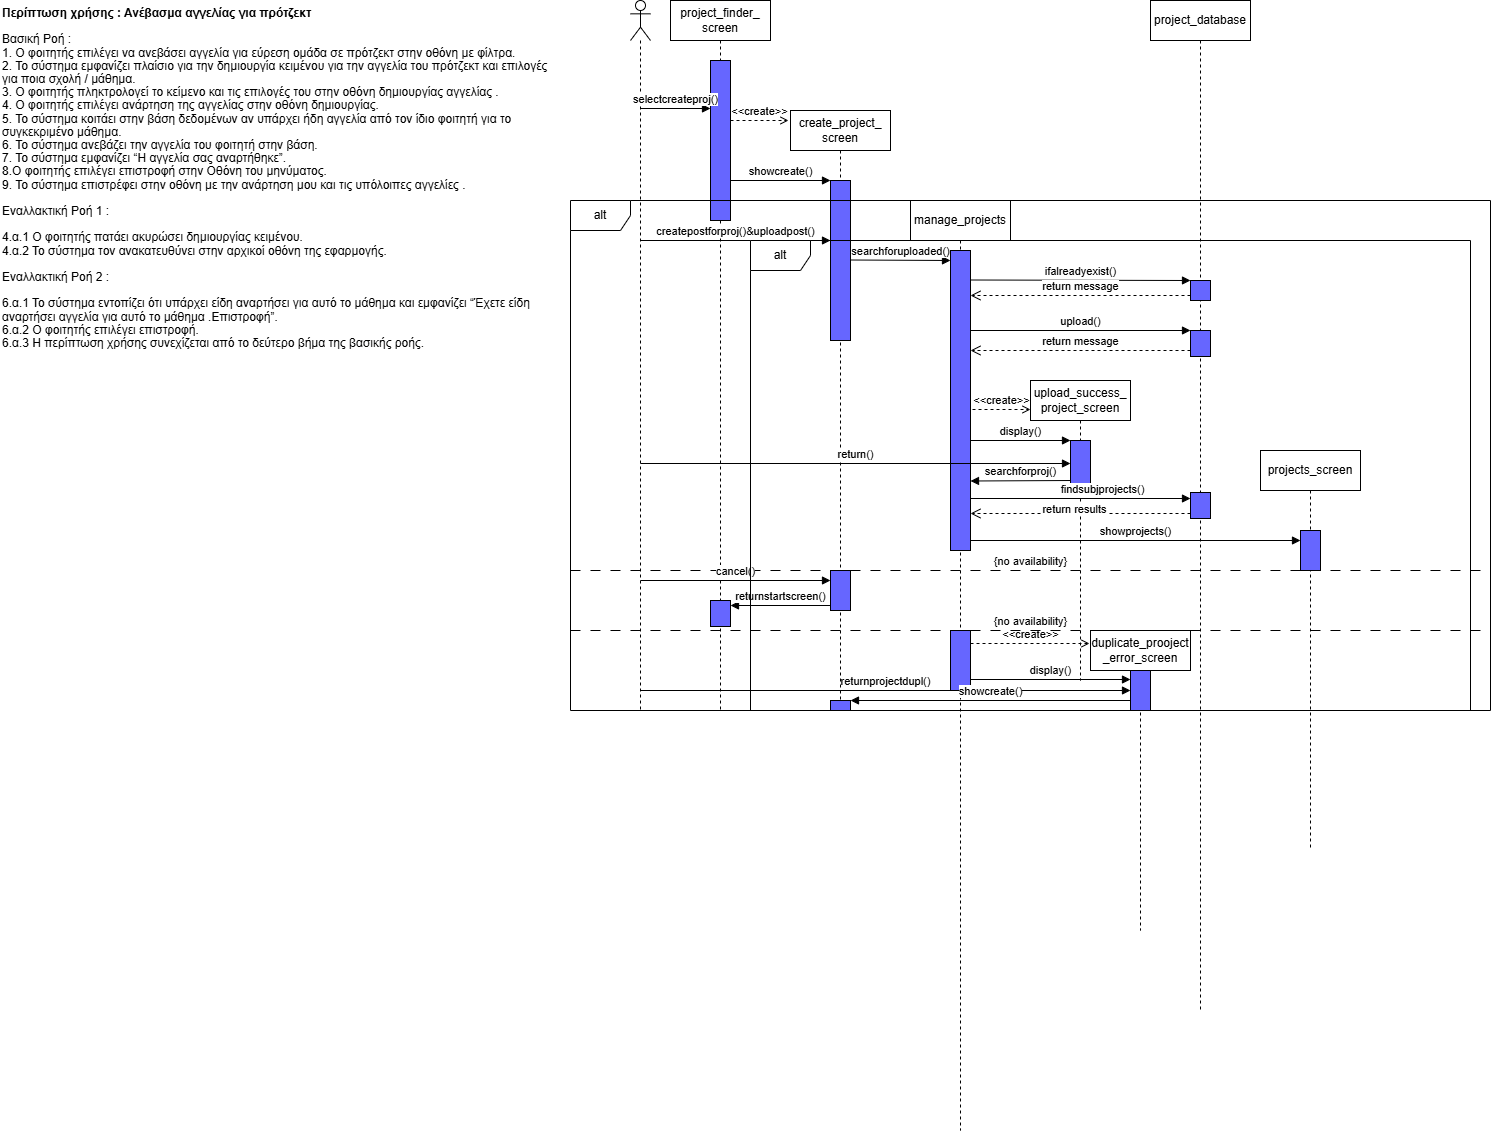

The diagram above was exported from draw.io. Its source (the exported page's mxGraphModel, read from the mxfile embedded in the PNG):
<mxGraphModel dx="2276" dy="791" grid="1" gridSize="10" guides="1" tooltips="1" connect="1" arrows="1" fold="1" page="1" pageScale="1" pageWidth="850" pageHeight="1100" math="0" shadow="0">
  <root>
    <mxCell id="0" />
    <mxCell id="1" parent="0" />
    <mxCell id="AAesBh5ojC_eatjd6MO4-1" value="" style="shape=umlLifeline;perimeter=lifelinePerimeter;whiteSpace=wrap;html=1;container=1;dropTarget=0;collapsible=0;recursiveResize=0;outlineConnect=0;portConstraint=eastwest;newEdgeStyle={&quot;curved&quot;:0,&quot;rounded&quot;:0};participant=umlActor;" vertex="1" parent="1">
      <mxGeometry x="70" y="130" width="20" height="710" as="geometry" />
    </mxCell>
    <mxCell id="AAesBh5ojC_eatjd6MO4-2" value="project_finder_&lt;div&gt;screen&lt;/div&gt;" style="shape=umlLifeline;perimeter=lifelinePerimeter;whiteSpace=wrap;html=1;container=1;dropTarget=0;collapsible=0;recursiveResize=0;outlineConnect=0;portConstraint=eastwest;newEdgeStyle={&quot;curved&quot;:0,&quot;rounded&quot;:0};" vertex="1" parent="1">
      <mxGeometry x="110" y="130" width="100" height="710" as="geometry" />
    </mxCell>
    <mxCell id="AAesBh5ojC_eatjd6MO4-14" value="" style="html=1;points=[[0,0,0,0,5],[0,1,0,0,-5],[1,0,0,0,5],[1,1,0,0,-5]];perimeter=orthogonalPerimeter;outlineConnect=0;targetShapes=umlLifeline;portConstraint=eastwest;newEdgeStyle={&quot;curved&quot;:0,&quot;rounded&quot;:0};fillColor=#6666FF;" vertex="1" parent="AAesBh5ojC_eatjd6MO4-2">
      <mxGeometry x="40" y="60" width="20" height="160" as="geometry" />
    </mxCell>
    <mxCell id="AAesBh5ojC_eatjd6MO4-41" value="" style="html=1;points=[[0,0,0,0,5],[0,1,0,0,-5],[1,0,0,0,5],[1,1,0,0,-5]];perimeter=orthogonalPerimeter;outlineConnect=0;targetShapes=umlLifeline;portConstraint=eastwest;newEdgeStyle={&quot;curved&quot;:0,&quot;rounded&quot;:0};fillColor=#6666FF;" vertex="1" parent="AAesBh5ojC_eatjd6MO4-2">
      <mxGeometry x="40" y="600" width="20" height="26" as="geometry" />
    </mxCell>
    <mxCell id="AAesBh5ojC_eatjd6MO4-3" value="create_project_&lt;div&gt;screen&lt;/div&gt;" style="shape=umlLifeline;perimeter=lifelinePerimeter;whiteSpace=wrap;html=1;container=1;dropTarget=0;collapsible=0;recursiveResize=0;outlineConnect=0;portConstraint=eastwest;newEdgeStyle={&quot;curved&quot;:0,&quot;rounded&quot;:0};" vertex="1" parent="1">
      <mxGeometry x="230" y="240" width="100" height="600" as="geometry" />
    </mxCell>
    <mxCell id="AAesBh5ojC_eatjd6MO4-17" value="" style="html=1;points=[[0,0,0,0,5],[0,1,0,0,-5],[1,0,0,0,5],[1,1,0,0,-5]];perimeter=orthogonalPerimeter;outlineConnect=0;targetShapes=umlLifeline;portConstraint=eastwest;newEdgeStyle={&quot;curved&quot;:0,&quot;rounded&quot;:0};fillColor=#6666FF;" vertex="1" parent="AAesBh5ojC_eatjd6MO4-3">
      <mxGeometry x="40" y="70" width="20" height="160" as="geometry" />
    </mxCell>
    <mxCell id="AAesBh5ojC_eatjd6MO4-4" value="manage_projects" style="shape=umlLifeline;perimeter=lifelinePerimeter;whiteSpace=wrap;html=1;container=1;dropTarget=0;collapsible=0;recursiveResize=0;outlineConnect=0;portConstraint=eastwest;newEdgeStyle={&quot;curved&quot;:0,&quot;rounded&quot;:0};" vertex="1" parent="1">
      <mxGeometry x="350" y="330" width="100" height="930" as="geometry" />
    </mxCell>
    <mxCell id="AAesBh5ojC_eatjd6MO4-5" value="" style="html=1;points=[[0,0,0,0,5],[0,1,0,0,-5],[1,0,0,0,5],[1,1,0,0,-5]];perimeter=orthogonalPerimeter;outlineConnect=0;targetShapes=umlLifeline;portConstraint=eastwest;newEdgeStyle={&quot;curved&quot;:0,&quot;rounded&quot;:0};fillColor=#6666FF;" vertex="1" parent="AAesBh5ojC_eatjd6MO4-4">
      <mxGeometry x="40" y="50" width="20" height="300" as="geometry" />
    </mxCell>
    <mxCell id="AAesBh5ojC_eatjd6MO4-6" value="upload_success_&lt;div&gt;project_screen&lt;/div&gt;" style="shape=umlLifeline;perimeter=lifelinePerimeter;whiteSpace=wrap;html=1;container=1;dropTarget=0;collapsible=0;recursiveResize=0;outlineConnect=0;portConstraint=eastwest;newEdgeStyle={&quot;curved&quot;:0,&quot;rounded&quot;:0};" vertex="1" parent="1">
      <mxGeometry x="470" y="510" width="100" height="300" as="geometry" />
    </mxCell>
    <mxCell id="AAesBh5ojC_eatjd6MO4-27" value="" style="html=1;points=[[0,0,0,0,5],[0,1,0,0,-5],[1,0,0,0,5],[1,1,0,0,-5]];perimeter=orthogonalPerimeter;outlineConnect=0;targetShapes=umlLifeline;portConstraint=eastwest;newEdgeStyle={&quot;curved&quot;:0,&quot;rounded&quot;:0};fillColor=#6666FF;" vertex="1" parent="AAesBh5ojC_eatjd6MO4-6">
      <mxGeometry x="40" y="60" width="20" height="50" as="geometry" />
    </mxCell>
    <mxCell id="AAesBh5ojC_eatjd6MO4-7" value="duplicate_prooject&lt;div&gt;_error_screen&lt;/div&gt;" style="shape=umlLifeline;perimeter=lifelinePerimeter;whiteSpace=wrap;html=1;container=1;dropTarget=0;collapsible=0;recursiveResize=0;outlineConnect=0;portConstraint=eastwest;newEdgeStyle={&quot;curved&quot;:0,&quot;rounded&quot;:0};" vertex="1" parent="1">
      <mxGeometry x="530" y="760" width="100" height="300" as="geometry" />
    </mxCell>
    <mxCell id="AAesBh5ojC_eatjd6MO4-8" value="project_database" style="shape=umlLifeline;perimeter=lifelinePerimeter;whiteSpace=wrap;html=1;container=1;dropTarget=0;collapsible=0;recursiveResize=0;outlineConnect=0;portConstraint=eastwest;newEdgeStyle={&quot;curved&quot;:0,&quot;rounded&quot;:0};" vertex="1" parent="1">
      <mxGeometry x="590" y="130" width="100" height="1010" as="geometry" />
    </mxCell>
    <mxCell id="AAesBh5ojC_eatjd6MO4-9" value="" style="html=1;points=[[0,0,0,0,5],[0,1,0,0,-5],[1,0,0,0,5],[1,1,0,0,-5]];perimeter=orthogonalPerimeter;outlineConnect=0;targetShapes=umlLifeline;portConstraint=eastwest;newEdgeStyle={&quot;curved&quot;:0,&quot;rounded&quot;:0};fillColor=#6666FF;" vertex="1" parent="AAesBh5ojC_eatjd6MO4-8">
      <mxGeometry x="40" y="280" width="20" height="20" as="geometry" />
    </mxCell>
    <mxCell id="AAesBh5ojC_eatjd6MO4-12" value="" style="html=1;points=[[0,0,0,0,5],[0,1,0,0,-5],[1,0,0,0,5],[1,1,0,0,-5]];perimeter=orthogonalPerimeter;outlineConnect=0;targetShapes=umlLifeline;portConstraint=eastwest;newEdgeStyle={&quot;curved&quot;:0,&quot;rounded&quot;:0};fillColor=#6666FF;" vertex="1" parent="AAesBh5ojC_eatjd6MO4-8">
      <mxGeometry x="40" y="330" width="20" height="26" as="geometry" />
    </mxCell>
    <mxCell id="AAesBh5ojC_eatjd6MO4-30" value="" style="html=1;points=[[0,0,0,0,5],[0,1,0,0,-5],[1,0,0,0,5],[1,1,0,0,-5]];perimeter=orthogonalPerimeter;outlineConnect=0;targetShapes=umlLifeline;portConstraint=eastwest;newEdgeStyle={&quot;curved&quot;:0,&quot;rounded&quot;:0};fillColor=#6666FF;" vertex="1" parent="AAesBh5ojC_eatjd6MO4-8">
      <mxGeometry x="40" y="492" width="20" height="26" as="geometry" />
    </mxCell>
    <mxCell id="AAesBh5ojC_eatjd6MO4-31" value="findsubjprojects()" style="html=1;verticalAlign=bottom;endArrow=block;curved=0;rounded=0;" edge="1" parent="AAesBh5ojC_eatjd6MO4-8" target="AAesBh5ojC_eatjd6MO4-30">
      <mxGeometry x="0.2" width="80" relative="1" as="geometry">
        <mxPoint x="-180" y="498" as="sourcePoint" />
        <mxPoint x="-10" y="428" as="targetPoint" />
        <mxPoint as="offset" />
      </mxGeometry>
    </mxCell>
    <mxCell id="AAesBh5ojC_eatjd6MO4-32" value="return results" style="html=1;verticalAlign=bottom;endArrow=open;dashed=1;endSize=8;curved=0;rounded=0;exitX=0;exitY=1;exitDx=0;exitDy=-5;exitPerimeter=0;" edge="1" parent="AAesBh5ojC_eatjd6MO4-8" source="AAesBh5ojC_eatjd6MO4-30">
      <mxGeometry x="0.0571" y="5" relative="1" as="geometry">
        <mxPoint x="40" y="510" as="sourcePoint" />
        <mxPoint x="-180" y="513" as="targetPoint" />
        <mxPoint as="offset" />
      </mxGeometry>
    </mxCell>
    <mxCell id="AAesBh5ojC_eatjd6MO4-13" value="selectcreateproj()" style="html=1;verticalAlign=bottom;endArrow=block;curved=0;rounded=0;" edge="1" parent="1">
      <mxGeometry width="80" relative="1" as="geometry">
        <mxPoint x="80" y="238" as="sourcePoint" />
        <mxPoint x="150" y="238" as="targetPoint" />
      </mxGeometry>
    </mxCell>
    <mxCell id="AAesBh5ojC_eatjd6MO4-15" value="&amp;lt;&amp;lt;create&amp;gt;&amp;gt;" style="endArrow=open;html=1;rounded=0;align=center;verticalAlign=bottom;dashed=1;endFill=0;labelBackgroundColor=none;" edge="1" parent="1" source="AAesBh5ojC_eatjd6MO4-14">
      <mxGeometry relative="1" as="geometry">
        <mxPoint x="178" y="250" as="sourcePoint" />
        <mxPoint x="228" y="250" as="targetPoint" />
      </mxGeometry>
    </mxCell>
    <mxCell id="AAesBh5ojC_eatjd6MO4-16" value="showcreate()" style="html=1;verticalAlign=bottom;endArrow=block;curved=0;rounded=0;" edge="1" parent="1" target="AAesBh5ojC_eatjd6MO4-17">
      <mxGeometry width="80" relative="1" as="geometry">
        <mxPoint x="170" y="310" as="sourcePoint" />
        <mxPoint x="250" y="310" as="targetPoint" />
      </mxGeometry>
    </mxCell>
    <mxCell id="AAesBh5ojC_eatjd6MO4-18" value="createpostforproj()&amp;amp;uploadpost()" style="html=1;verticalAlign=bottom;endArrow=block;curved=0;rounded=0;" edge="1" parent="1" target="AAesBh5ojC_eatjd6MO4-17">
      <mxGeometry width="80" relative="1" as="geometry">
        <mxPoint x="80" y="370" as="sourcePoint" />
        <mxPoint x="150" y="370" as="targetPoint" />
      </mxGeometry>
    </mxCell>
    <mxCell id="AAesBh5ojC_eatjd6MO4-19" value="alt" style="shape=umlFrame;whiteSpace=wrap;html=1;pointerEvents=0;movable=0;resizable=0;rotatable=0;deletable=0;editable=0;locked=1;connectable=0;" vertex="1" parent="1">
      <mxGeometry x="10" y="330" width="920" height="510" as="geometry" />
    </mxCell>
    <mxCell id="AAesBh5ojC_eatjd6MO4-20" value="searchforuploaded()" style="html=1;verticalAlign=bottom;endArrow=block;curved=0;rounded=0;" edge="1" parent="1">
      <mxGeometry width="80" relative="1" as="geometry">
        <mxPoint x="290" y="389.5" as="sourcePoint" />
        <mxPoint x="390" y="390" as="targetPoint" />
      </mxGeometry>
    </mxCell>
    <mxCell id="AAesBh5ojC_eatjd6MO4-21" value="ifalreadyexist()" style="html=1;verticalAlign=bottom;endArrow=block;curved=0;rounded=0;" edge="1" parent="1">
      <mxGeometry width="80" relative="1" as="geometry">
        <mxPoint x="410" y="409.5" as="sourcePoint" />
        <mxPoint x="630" y="410" as="targetPoint" />
      </mxGeometry>
    </mxCell>
    <mxCell id="AAesBh5ojC_eatjd6MO4-22" value="return message" style="html=1;verticalAlign=bottom;endArrow=open;dashed=1;endSize=8;curved=0;rounded=0;exitX=0;exitY=1;exitDx=0;exitDy=-5;exitPerimeter=0;" edge="1" parent="1" source="AAesBh5ojC_eatjd6MO4-9" target="AAesBh5ojC_eatjd6MO4-5">
      <mxGeometry relative="1" as="geometry">
        <mxPoint x="430" y="420" as="sourcePoint" />
        <mxPoint x="350" y="420" as="targetPoint" />
      </mxGeometry>
    </mxCell>
    <mxCell id="AAesBh5ojC_eatjd6MO4-23" value="upload()" style="html=1;verticalAlign=bottom;endArrow=block;curved=0;rounded=0;" edge="1" parent="1">
      <mxGeometry width="80" relative="1" as="geometry">
        <mxPoint x="410" y="460" as="sourcePoint" />
        <mxPoint x="630" y="460" as="targetPoint" />
      </mxGeometry>
    </mxCell>
    <mxCell id="AAesBh5ojC_eatjd6MO4-24" value="return message" style="html=1;verticalAlign=bottom;endArrow=open;dashed=1;endSize=8;curved=0;rounded=0;" edge="1" parent="1">
      <mxGeometry relative="1" as="geometry">
        <mxPoint x="630" y="480" as="sourcePoint" />
        <mxPoint x="410" y="480" as="targetPoint" />
      </mxGeometry>
    </mxCell>
    <mxCell id="AAesBh5ojC_eatjd6MO4-25" value="&amp;lt;&amp;lt;create&amp;gt;&amp;gt;" style="endArrow=open;html=1;rounded=0;align=center;verticalAlign=bottom;dashed=1;endFill=0;labelBackgroundColor=none;" edge="1" parent="1">
      <mxGeometry relative="1" as="geometry">
        <mxPoint x="412" y="539" as="sourcePoint" />
        <mxPoint x="470" y="539" as="targetPoint" />
      </mxGeometry>
    </mxCell>
    <mxCell id="AAesBh5ojC_eatjd6MO4-26" value="display()" style="html=1;verticalAlign=bottom;endArrow=block;curved=0;rounded=0;" edge="1" parent="1">
      <mxGeometry width="80" relative="1" as="geometry">
        <mxPoint x="410" y="570" as="sourcePoint" />
        <mxPoint x="510" y="570" as="targetPoint" />
      </mxGeometry>
    </mxCell>
    <mxCell id="AAesBh5ojC_eatjd6MO4-28" value="return()" style="html=1;verticalAlign=bottom;endArrow=block;curved=0;rounded=0;" edge="1" parent="1">
      <mxGeometry width="80" relative="1" as="geometry">
        <mxPoint x="80" y="593" as="sourcePoint" />
        <mxPoint x="510" y="593" as="targetPoint" />
      </mxGeometry>
    </mxCell>
    <mxCell id="AAesBh5ojC_eatjd6MO4-29" value="searchforproj()" style="html=1;verticalAlign=bottom;endArrow=block;curved=0;rounded=0;" edge="1" parent="1">
      <mxGeometry width="80" relative="1" as="geometry">
        <mxPoint x="510" y="610" as="sourcePoint" />
        <mxPoint x="410" y="610.5" as="targetPoint" />
      </mxGeometry>
    </mxCell>
    <mxCell id="AAesBh5ojC_eatjd6MO4-33" value="showprojects()" style="html=1;verticalAlign=bottom;endArrow=block;curved=0;rounded=0;" edge="1" parent="1" target="AAesBh5ojC_eatjd6MO4-35">
      <mxGeometry width="80" relative="1" as="geometry">
        <mxPoint x="410" y="670" as="sourcePoint" />
        <mxPoint x="710" y="670" as="targetPoint" />
      </mxGeometry>
    </mxCell>
    <mxCell id="AAesBh5ojC_eatjd6MO4-34" value="projects_screen" style="shape=umlLifeline;perimeter=lifelinePerimeter;whiteSpace=wrap;html=1;container=1;dropTarget=0;collapsible=0;recursiveResize=0;outlineConnect=0;portConstraint=eastwest;newEdgeStyle={&quot;curved&quot;:0,&quot;rounded&quot;:0};" vertex="1" parent="1">
      <mxGeometry x="700" y="580" width="100" height="400" as="geometry" />
    </mxCell>
    <mxCell id="AAesBh5ojC_eatjd6MO4-35" value="" style="html=1;points=[[0,0,0,0,5],[0,1,0,0,-5],[1,0,0,0,5],[1,1,0,0,-5]];perimeter=orthogonalPerimeter;outlineConnect=0;targetShapes=umlLifeline;portConstraint=eastwest;newEdgeStyle={&quot;curved&quot;:0,&quot;rounded&quot;:0};fillColor=#6666FF;" vertex="1" parent="AAesBh5ojC_eatjd6MO4-34">
      <mxGeometry x="40" y="80" width="20" height="40" as="geometry" />
    </mxCell>
    <mxCell id="AAesBh5ojC_eatjd6MO4-36" value="{no availability}" style="endArrow=none;startArrow=none;endFill=0;startFill=0;endSize=8;html=1;verticalAlign=bottom;dashed=1;labelBackgroundColor=none;dashPattern=10 10;rounded=0;" edge="1" parent="1">
      <mxGeometry width="160" relative="1" as="geometry">
        <mxPoint x="10" y="700" as="sourcePoint" />
        <mxPoint x="930" y="700" as="targetPoint" />
      </mxGeometry>
    </mxCell>
    <mxCell id="AAesBh5ojC_eatjd6MO4-37" value="" style="html=1;points=[[0,0,0,0,5],[0,1,0,0,-5],[1,0,0,0,5],[1,1,0,0,-5]];perimeter=orthogonalPerimeter;outlineConnect=0;targetShapes=umlLifeline;portConstraint=eastwest;newEdgeStyle={&quot;curved&quot;:0,&quot;rounded&quot;:0};fillColor=#6666FF;" vertex="1" parent="1">
      <mxGeometry x="270" y="700" width="20" height="40" as="geometry" />
    </mxCell>
    <mxCell id="AAesBh5ojC_eatjd6MO4-39" value="cancel()" style="html=1;verticalAlign=bottom;endArrow=block;curved=0;rounded=0;" edge="1" parent="1">
      <mxGeometry width="80" relative="1" as="geometry">
        <mxPoint x="80" y="710" as="sourcePoint" />
        <mxPoint x="270" y="710" as="targetPoint" />
      </mxGeometry>
    </mxCell>
    <mxCell id="AAesBh5ojC_eatjd6MO4-40" value="returnstartscreen()" style="html=1;verticalAlign=bottom;endArrow=block;curved=0;rounded=0;entryX=1;entryY=0;entryDx=0;entryDy=5;entryPerimeter=0;" edge="1" parent="1" source="AAesBh5ojC_eatjd6MO4-37" target="AAesBh5ojC_eatjd6MO4-41">
      <mxGeometry width="80" relative="1" as="geometry">
        <mxPoint x="170" y="770" as="sourcePoint" />
        <mxPoint x="180" y="730" as="targetPoint" />
      </mxGeometry>
    </mxCell>
    <mxCell id="AAesBh5ojC_eatjd6MO4-42" value="{no availability}" style="endArrow=none;startArrow=none;endFill=0;startFill=0;endSize=8;html=1;verticalAlign=bottom;dashed=1;labelBackgroundColor=none;dashPattern=10 10;rounded=0;" edge="1" parent="1">
      <mxGeometry width="160" relative="1" as="geometry">
        <mxPoint x="10" y="760" as="sourcePoint" />
        <mxPoint x="930" y="760" as="targetPoint" />
        <mxPoint as="offset" />
      </mxGeometry>
    </mxCell>
    <mxCell id="AAesBh5ojC_eatjd6MO4-43" value="&lt;div style=&quot;line-height: 110%;&quot;&gt;&lt;font face=&quot;Helvetica&quot;&gt;&lt;b&gt;Περίπτωση χρήσης : Ανέβασμα αγγελίας για πρότζεκτ &lt;/b&gt;&lt;br&gt;&lt;br&gt;Βασική Ροή :&lt;br&gt;1. Ο φοιτητής  επιλέγει να ανεβάσει αγγελία για εύρεση ομάδα σε πρότζεκτ στην οθόνη με φίλτρα.&lt;br&gt;2. Το σύστημα εμφανίζει πλαίσιο για την δημιουργία κειμένου για την αγγελία του πρότζεκτ και επιλογές για ποια σχολή / μάθημα.&lt;br&gt;3. Ο φοιτητής πληκτρολογεί το κείμενο και τις επιλογές του στην οθόνη δημιουργίας αγγελίας .&lt;br&gt;    4. Ο φοιτητής επιλέγει ανάρτηση της αγγελίας στην οθόνη δημιουργίας.&lt;br&gt;   5. Το σύστημα κοιτάει στην βάση δεδομένων αν υπάρχει ήδη αγγελία από τον ίδιο φοιτητή για το συγκεκριμένο μάθημα.&lt;br&gt;    6. Το σύστημα ανεβάζει την αγγελία του φοιτητή στην βάση.&lt;br&gt;    7. Το σύστημα εμφανίζει “Η αγγελία σας αναρτήθηκε”.&lt;br&gt;   8.Ο φοιτητής επιλέγει επιστροφή στην Οθόνη του μηνύματος.&lt;br&gt;    9. Το σύστημα επιστρέφει στην οθόνη με την ανάρτηση μου και τις υπόλοιπες αγγελίες .&lt;br&gt;&lt;br&gt;Εναλλακτική Ροή 1 :&lt;/font&gt;&lt;/div&gt;&lt;div style=&quot;line-height: 110%;&quot;&gt;&lt;font face=&quot;Helvetica&quot;&gt;&lt;br&gt;4.α.1 Ο φοιτητής πατάει ακυρώσει δημιουργίας κειμένου.&lt;br&gt;4.α.2 Το σύστημα τον ανακατευθύνει στην αρχικοί οθόνη της εφαρμογής.&lt;br&gt;&lt;br&gt;Εναλλακτική Ροή 2 :&lt;/font&gt;&lt;/div&gt;&lt;div style=&quot;line-height: 110%;&quot;&gt;&lt;font face=&quot;Helvetica&quot;&gt;&lt;br&gt;6.α.1 Το σύστημα εντοπίζει ότι υπάρχει είδη αναρτήσει για αυτό το μάθημα και εμφανίζει  “Έχετε είδη αναρτήσει αγγελία για αυτό το μάθημα .Επιστροφή”.&lt;br&gt;6.α.2 Ο φοιτητής επιλέγει επιστροφή.&lt;br&gt;6.α.3 Η περίπτωση χρήσης συνεχίζεται από το δεύτερο βήμα της βασικής ροής.&lt;br&gt;&lt;br&gt;&lt;br&gt;&lt;/font&gt;&lt;div&gt;&lt;/div&gt;&lt;/div&gt;" style="text;whiteSpace=wrap;html=1;" vertex="1" parent="1">
      <mxGeometry x="-560" y="130" width="560" height="480" as="geometry" />
    </mxCell>
    <mxCell id="AAesBh5ojC_eatjd6MO4-44" value="alt" style="shape=umlFrame;whiteSpace=wrap;html=1;pointerEvents=0;" vertex="1" parent="1">
      <mxGeometry x="190" y="370" width="720" height="470" as="geometry" />
    </mxCell>
    <mxCell id="AAesBh5ojC_eatjd6MO4-45" value="" style="html=1;points=[[0,0,0,0,5],[0,1,0,0,-5],[1,0,0,0,5],[1,1,0,0,-5]];perimeter=orthogonalPerimeter;outlineConnect=0;targetShapes=umlLifeline;portConstraint=eastwest;newEdgeStyle={&quot;curved&quot;:0,&quot;rounded&quot;:0};fillColor=#6666FF;" vertex="1" parent="1">
      <mxGeometry x="390" y="760" width="20" height="60" as="geometry" />
    </mxCell>
    <mxCell id="AAesBh5ojC_eatjd6MO4-46" value="&amp;lt;&amp;lt;create&amp;gt;&amp;gt;" style="endArrow=open;html=1;rounded=0;align=center;verticalAlign=bottom;dashed=1;endFill=0;labelBackgroundColor=none;" edge="1" parent="1" source="AAesBh5ojC_eatjd6MO4-45">
      <mxGeometry relative="1" as="geometry">
        <mxPoint x="459" y="773" as="sourcePoint" />
        <mxPoint x="529" y="773" as="targetPoint" />
      </mxGeometry>
    </mxCell>
    <mxCell id="AAesBh5ojC_eatjd6MO4-47" value="display()" style="html=1;verticalAlign=bottom;endArrow=block;curved=0;rounded=0;" edge="1" parent="1" target="AAesBh5ojC_eatjd6MO4-48">
      <mxGeometry width="80" relative="1" as="geometry">
        <mxPoint x="410" y="809" as="sourcePoint" />
        <mxPoint x="510" y="809" as="targetPoint" />
      </mxGeometry>
    </mxCell>
    <mxCell id="AAesBh5ojC_eatjd6MO4-48" value="" style="html=1;points=[[0,0,0,0,5],[0,1,0,0,-5],[1,0,0,0,5],[1,1,0,0,-5]];perimeter=orthogonalPerimeter;outlineConnect=0;targetShapes=umlLifeline;portConstraint=eastwest;newEdgeStyle={&quot;curved&quot;:0,&quot;rounded&quot;:0};fillColor=#6666FF;" vertex="1" parent="1">
      <mxGeometry x="570" y="800" width="20" height="40" as="geometry" />
    </mxCell>
    <mxCell id="AAesBh5ojC_eatjd6MO4-49" value="returnprojectdupl()" style="html=1;verticalAlign=bottom;endArrow=block;curved=0;rounded=0;" edge="1" parent="1" target="AAesBh5ojC_eatjd6MO4-48">
      <mxGeometry width="80" relative="1" as="geometry">
        <mxPoint x="80" y="820" as="sourcePoint" />
        <mxPoint x="360" y="820" as="targetPoint" />
      </mxGeometry>
    </mxCell>
    <mxCell id="AAesBh5ojC_eatjd6MO4-50" value="showcreate()" style="html=1;verticalAlign=bottom;endArrow=block;curved=0;rounded=0;" edge="1" parent="1">
      <mxGeometry width="80" relative="1" as="geometry">
        <mxPoint x="570" y="830" as="sourcePoint" />
        <mxPoint x="290" y="830" as="targetPoint" />
      </mxGeometry>
    </mxCell>
    <mxCell id="AAesBh5ojC_eatjd6MO4-51" value="" style="html=1;points=[[0,0,0,0,5],[0,1,0,0,-5],[1,0,0,0,5],[1,1,0,0,-5]];perimeter=orthogonalPerimeter;outlineConnect=0;targetShapes=umlLifeline;portConstraint=eastwest;newEdgeStyle={&quot;curved&quot;:0,&quot;rounded&quot;:0};fillColor=#6666FF;" vertex="1" parent="1">
      <mxGeometry x="270" y="830" width="20" height="10" as="geometry" />
    </mxCell>
  </root>
</mxGraphModel>